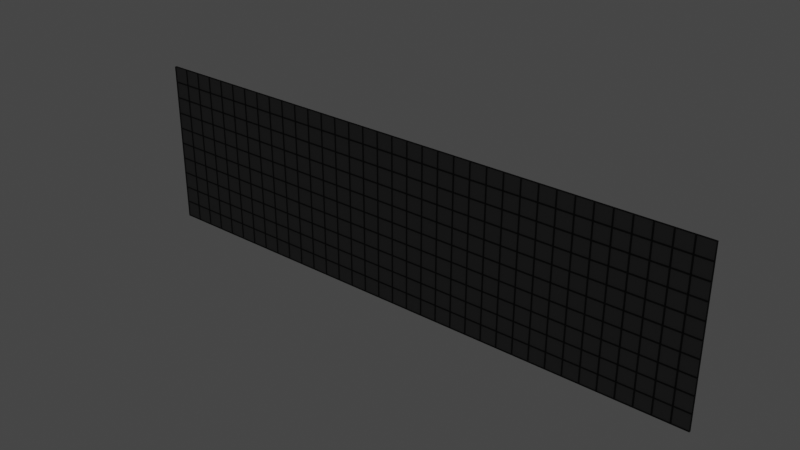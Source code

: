 # Source: willow.blend  (saved by Blender 3.6.13; exported with 4.5.12 LTS)
import bpy
from mathutils import Matrix  # noqa: F401  (used for matrix-valued properties, if any)

bpy.ops.wm.read_factory_settings(use_empty=True)
scene = bpy.context.scene
scene.name = 'Scene'

# ---- collections
col_collection = bpy.data.collections.new('Collection'); scene.collection.children.link(col_collection)
col_collection_1 = bpy.data.collections.new('Collection')  # instanced only; not linked into the scene

# ---- materials (node trees are filled in below, after node groups)
mat_material_001 = bpy.data.materials.new('Material.001')
mat_material_001.use_transparent_shadow = False
mat_material_002 = bpy.data.materials.new('Material.002')
mat_material_002.use_transparent_shadow = False
mat_livematerial = bpy.data.materials.new('LiveMaterial')
mat_livematerial.use_transparent_shadow = False

# ---- node groups
ng_geometry_nodes = bpy.data.node_groups.new('Geometry Nodes', 'GeometryNodeTree')
_s = ng_geometry_nodes.interface.new_socket(name='Geometry', in_out='OUTPUT', socket_type='NodeSocketGeometry')
_s = ng_geometry_nodes.interface.new_socket(name='Geometry', in_out='INPUT', socket_type='NodeSocketGeometry')
_s = ng_geometry_nodes.interface.new_socket(name='Target', in_out='INPUT', socket_type='NodeSocketGeometry')
ng_geometry_nodes.is_modifier = True
_N = ng_geometry_nodes.nodes; _L = ng_geometry_nodes.links
n0 = _N.new('NodeGroupOutput'); n0.name = 'Group Output'; n0.location = (200, 0)
n1 = _N.new('NodeGroupInput'); n1.name = 'Group Input'; n1.location = (-633, 68)
_L.new(n1.outputs[0], n0.inputs[0])
n0.is_active_output = True
ng_geometry_nodes_001 = bpy.data.node_groups.new('Geometry Nodes.001', 'GeometryNodeTree')
_s = ng_geometry_nodes_001.interface.new_socket(name='Geometry', in_out='OUTPUT', socket_type='NodeSocketGeometry')
_s = ng_geometry_nodes_001.interface.new_socket(name='Geometry', in_out='INPUT', socket_type='NodeSocketGeometry')
_s = ng_geometry_nodes_001.interface.new_socket(name='Material', in_out='INPUT', socket_type='NodeSocketMaterial')
ng_geometry_nodes_001.is_modifier = True
_N = ng_geometry_nodes_001.nodes; _L = ng_geometry_nodes_001.links
n0 = _N.new('NodeGroupInput'); n0.name = 'Group Input'; n0.location = (-816, 11)
n1 = _N.new('GeometryNodeMeshToVolume'); n1.name = 'Mesh to Volume'; n1.location = (-540, 35)
n1.resolution_mode = 'VOXEL_SIZE'
n1.inputs[2].default_value = 0.05
n2 = _N.new('GeometryNodeDistributePointsInVolume'); n2.name = 'Distribute Points in Volume'; n2.location = (-284, 45)
n2.inputs[3].default_value = (0.2, 0.2, 0.2)
n3 = _N.new('GeometryNodeInstanceOnPoints'); n3.name = 'Instance on Points'; n3.location = (229, 48)
n4 = _N.new('GeometryNodeRealizeInstances'); n4.name = 'Realize Instances'; n4.location = (424, 39)
n5 = _N.new('GeometryNodeMergeByDistance'); n5.name = 'Merge by Distance'; n5.location = (601, 37)
n6 = _N.new('NodeGroupOutput'); n6.name = 'Group Output'; n6.location = (963, 54)
n7 = _N.new('GeometryNodeSetMaterial'); n7.name = 'Set Material'; n7.location = (785, 28)
n8 = _N.new('GeometryNodeMeshUVSphere'); n8.name = 'UV Sphere'; n8.location = (32, -217)
n8.inputs[2].default_value = 0.08
_L.new(n0.outputs[0], n1.inputs[0])
_L.new(n1.outputs[0], n2.inputs[0])
_L.new(n2.outputs[0], n3.inputs[0])
_L.new(n3.outputs[0], n4.inputs[0])
_L.new(n4.outputs[0], n5.inputs[0])
_L.new(n5.outputs[0], n7.inputs[0])
_L.new(n0.outputs[1], n7.inputs[2])
_L.new(n7.outputs[0], n6.inputs[0])
_L.new(n8.outputs[0], n3.inputs[2])
n6.is_active_output = True

# ---- material node trees
mat_material_001.use_nodes = True; mat_material_001.node_tree.nodes.clear()
_N = mat_material_001.node_tree.nodes; _L = mat_material_001.node_tree.links
n0 = _N.new('ShaderNodeBsdfPrincipled'); n0.name = 'Principled BSDF'; n0.location = (10, 300)
n0.distribution = 'GGX'
n0.subsurface_method = 'RANDOM_WALK_SKIN'
n0.inputs[0].default_value = (0.1149, 0.1149, 0.1149, 1.0)
n0.inputs[3].default_value = 1.45
n0.inputs[27].default_value = (0.0, 0.0, 0.0, 1.0)
n0.inputs[28].default_value = 1.0
n1 = _N.new('ShaderNodeOutputMaterial'); n1.name = 'Material Output'; n1.location = (300, 300)
_L.new(n0.outputs[0], n1.inputs[0])
n1.is_active_output = True
mat_material_002.use_nodes = True; mat_material_002.node_tree.nodes.clear()
_N = mat_material_002.node_tree.nodes; _L = mat_material_002.node_tree.links
n0 = _N.new('ShaderNodeBsdfPrincipled'); n0.name = 'Principled BSDF'; n0.location = (10, 300)
n0.distribution = 'GGX'
n0.subsurface_method = 'RANDOM_WALK_SKIN'
n0.inputs[0].default_value = (0.0, 0.0, 0.0, 1.0)
n0.inputs[3].default_value = 1.45
n0.inputs[27].default_value = (0.0, 0.0, 0.0, 1.0)
n0.inputs[28].default_value = 1.0
n1 = _N.new('ShaderNodeOutputMaterial'); n1.name = 'Material Output'; n1.location = (300, 300)
_L.new(n0.outputs[0], n1.inputs[0])
n1.is_active_output = True
mat_livematerial.use_nodes = True; mat_livematerial.node_tree.nodes.clear()
_N = mat_livematerial.node_tree.nodes; _L = mat_livematerial.node_tree.links
n0 = _N.new('ShaderNodeOutputMaterial'); n0.name = 'Material Output'; n0.location = (300, 300)
n1 = _N.new('ShaderNodeEmission'); n1.name = 'Emission'; n1.location = (10, 300)
n1.inputs[0].default_value = (1.0, 0.0007542, 0.0, 1.0)
_L.new(n1.outputs[0], n0.inputs[0])
n0.is_active_output = True

# ---- world
world_world = bpy.data.worlds.new('World'); scene.world = world_world
world_world.use_nodes = True; world_world.node_tree.nodes.clear()
_N = world_world.node_tree.nodes; _L = world_world.node_tree.links
n0 = _N.new('ShaderNodeOutputWorld'); n0.name = 'World Output'; n0.location = (300, 300)
n1 = _N.new('ShaderNodeBackground'); n1.name = 'Background'; n1.location = (10, 300)
n1.inputs[0].default_value = (0.05088, 0.05088, 0.05088, 1.0)
_L.new(n1.outputs[0], n0.inputs[0])
n0.is_active_output = True
world_world.color = (0.05088, 0.05088, 0.05088)
world_world.use_sun_shadow = False
world_world.sun_shadow_jitter_overblur = 0.0

# ---- meshes
me_grid_002 = bpy.data.meshes.new('Grid.002')
me_grid_002.from_pydata([(-3.0, -0.9, -4.371e-09), (-2.8, -0.9, -4.371e-09), (-2.6, -0.9, -4.371e-09), (-2.4, -0.9, -4.371e-09), (-2.2, -0.9, -4.371e-09), (-2.0, -0.9, -4.371e-09), (-1.8, -0.9, -4.371e-09), (-1.6, -0.9, -4.371e-09), (-1.4, -0.9, -4.371e-09), (-1.2, -0.9, -4.371e-09), (-1.0, -0.9, -4.371e-09), (-0.8, -0.9, -4.371e-09), (-0.6, -0.9, -4.371e-09), (-0.4, -0.9, -4.371e-09), (-0.2, -0.9, -4.371e-09), (-7.451e-08, -0.9, -4.371e-09), (0.2, -0.9, -4.371e-09), (0.4, -0.9, -4.371e-09), (0.6, -0.9, -4.371e-09), (0.8, -0.9, -4.371e-09), (1.0, -0.9, -4.371e-09), (1.2, -0.9, -4.371e-09), (1.4, -0.9, -4.371e-09), (1.6, -0.9, -4.371e-09), (1.8, -0.9, -4.371e-09), (2.0, -0.9, -4.371e-09), (2.2, -0.9, -4.371e-09), (2.4, -0.9, -4.371e-09), (2.6, -0.9, -4.371e-09), (2.8, -0.9, -4.371e-09), (3.0, -0.9, -4.371e-09), (-3.0, -0.7, -4.371e-09), (-2.8, -0.7, -4.371e-09), (-2.6, -0.7, -4.371e-09), (-2.4, -0.7, -4.371e-09), (-2.2, -0.7, -4.371e-09), (-2.0, -0.7, -4.371e-09), (-1.8, -0.7, -4.371e-09), (-1.6, -0.7, -4.371e-09), (-1.4, -0.7, -4.371e-09), (-1.2, -0.7, -4.371e-09), (-1.0, -0.7, -4.371e-09), (-0.8, -0.7, -4.371e-09), (-0.6, -0.7, -4.371e-09), (-0.4, -0.7, -4.371e-09), (-0.2, -0.7, -4.371e-09), (-7.451e-08, -0.7, -4.371e-09), (0.2, -0.7, -4.371e-09), (0.4, -0.7, -4.371e-09), (0.6, -0.7, -4.371e-09), (0.8, -0.7, -4.371e-09), (1.0, -0.7, -4.371e-09), (1.2, -0.7, -4.371e-09), (1.4, -0.7, -4.371e-09), (1.6, -0.7, -4.371e-09), (1.8, -0.7, -4.371e-09), (2.0, -0.7, -4.371e-09), (2.2, -0.7, -4.371e-09), (2.4, -0.7, -4.371e-09), (2.6, -0.7, -4.371e-09), (2.8, -0.7, -4.371e-09), (3.0, -0.7, -4.371e-09), (-3.0, -0.5, -4.371e-09), (-2.8, -0.5, -4.371e-09), (-2.6, -0.5, -4.371e-09), (-2.4, -0.5, -4.371e-09), (-2.2, -0.5, -4.371e-09), (-2.0, -0.5, -4.371e-09), (-1.8, -0.5, -4.371e-09), (-1.6, -0.5, -4.371e-09), (-1.4, -0.5, -4.371e-09), (-1.2, -0.5, -4.371e-09), (-1.0, -0.5, -4.371e-09), (-0.8, -0.5, -4.371e-09), (-0.6, -0.5, -4.371e-09), (-0.4, -0.5, -4.371e-09), (-0.2, -0.5, -4.371e-09), (-7.451e-08, -0.5, -4.371e-09), (0.2, -0.5, -4.371e-09), (0.4, -0.5, -4.371e-09), (0.6, -0.5, -4.371e-09), (0.8, -0.5, -4.371e-09), (1.0, -0.5, -4.371e-09), (1.2, -0.5, -4.371e-09), (1.4, -0.5, -4.371e-09), (1.6, -0.5, -4.371e-09), (1.8, -0.5, -4.371e-09), (2.0, -0.5, -4.371e-09), (2.2, -0.5, -4.371e-09), (2.4, -0.5, -4.371e-09), (2.6, -0.5, -4.371e-09), (2.8, -0.5, -4.371e-09), (3.0, -0.5, -4.371e-09), (-3.0, -0.3, -4.371e-09), (-2.8, -0.3, -4.371e-09), (-2.6, -0.3, -4.371e-09), (-2.4, -0.3, -4.371e-09), (-2.2, -0.3, -4.371e-09), (-2.0, -0.3, -4.371e-09), (-1.8, -0.3, -4.371e-09), (-1.6, -0.3, -4.371e-09), (-1.4, -0.3, -4.371e-09), (-1.2, -0.3, -4.371e-09), (-1.0, -0.3, -4.371e-09), (-0.8, -0.3, -4.371e-09), (-0.6, -0.3, -4.371e-09), (-0.4, -0.3, -4.371e-09), (-0.2, -0.3, -4.371e-09), (-7.451e-08, -0.3, -4.371e-09), (0.2, -0.3, -4.371e-09), (0.4, -0.3, -4.371e-09), (0.6, -0.3, -4.371e-09), (0.8, -0.3, -4.371e-09), (1.0, -0.3, -4.371e-09), (1.2, -0.3, -4.371e-09), (1.4, -0.3, -4.371e-09), (1.6, -0.3, -4.371e-09), (1.8, -0.3, -4.371e-09), (2.0, -0.3, -4.371e-09), (2.2, -0.3, -4.371e-09), (2.4, -0.3, -4.371e-09), (2.6, -0.3, -4.371e-09), (2.8, -0.3, -4.371e-09), (3.0, -0.3, -4.371e-09), (-3.0, -0.1, -4.371e-09), (-2.8, -0.1, -4.371e-09), (-2.6, -0.1, -4.371e-09), (-2.4, -0.1, -4.371e-09), (-2.2, -0.1, -4.371e-09), (-2.0, -0.1, -4.371e-09), (-1.8, -0.1, -4.371e-09), (-1.6, -0.1, -4.371e-09), (-1.4, -0.1, -4.371e-09), (-1.2, -0.1, -4.371e-09), (-1.0, -0.1, -4.371e-09), (-0.8, -0.1, -4.371e-09), (-0.6, -0.1, -4.371e-09), (-0.4, -0.1, -4.371e-09), (-0.2, -0.1, -4.371e-09), (-7.451e-08, -0.1, -4.371e-09), (0.2, -0.1, -4.371e-09), (0.4, -0.1, -4.371e-09), (0.6, -0.1, -4.371e-09), (0.8, -0.1, -4.371e-09), (1.0, -0.1, -4.371e-09), (1.2, -0.1, -4.371e-09), (1.4, -0.1, -4.371e-09), (1.6, -0.1, -4.371e-09), (1.8, -0.1, -4.371e-09), (2.0, -0.1, -4.371e-09), (2.2, -0.1, -4.371e-09), (2.4, -0.1, -4.371e-09), (2.6, -0.1, -4.371e-09), (2.8, -0.1, -4.371e-09), (3.0, -0.1, -4.371e-09), (-3.0, 0.1, -4.371e-09), (-2.8, 0.1, -4.371e-09), (-2.6, 0.1, -4.371e-09), (-2.4, 0.1, -4.371e-09), (-2.2, 0.1, -4.371e-09), (-2.0, 0.1, -4.371e-09), (-1.8, 0.1, -4.371e-09), (-1.6, 0.1, -4.371e-09), (-1.4, 0.1, -4.371e-09), (-1.2, 0.1, -4.371e-09), (-1.0, 0.1, -4.371e-09), (-0.8, 0.1, -4.371e-09), (-0.6, 0.1, -4.371e-09), (-0.4, 0.1, -4.371e-09), (-0.2, 0.1, -4.371e-09), (-7.451e-08, 0.1, -4.371e-09), (0.2, 0.1, -4.371e-09), (0.4, 0.1, -4.371e-09), (0.6, 0.1, -4.371e-09), (0.8, 0.1, -4.371e-09), (1.0, 0.1, -4.371e-09), (1.2, 0.1, -4.371e-09), (1.4, 0.1, -4.371e-09), (1.6, 0.1, -4.371e-09), (1.8, 0.1, -4.371e-09), (2.0, 0.1, -4.371e-09), (2.2, 0.1, -4.371e-09), (2.4, 0.1, -4.371e-09), (2.6, 0.1, -4.371e-09), (2.8, 0.1, -4.371e-09), (3.0, 0.1, -4.371e-09), (-3.0, 0.3, -4.371e-09), (-2.8, 0.3, -4.371e-09), (-2.6, 0.3, -4.371e-09), (-2.4, 0.3, -4.371e-09), (-2.2, 0.3, -4.371e-09), (-2.0, 0.3, -4.371e-09), (-1.8, 0.3, -4.371e-09), (-1.6, 0.3, -4.371e-09), (-1.4, 0.3, -4.371e-09), (-1.2, 0.3, -4.371e-09), (-1.0, 0.3, -4.371e-09), (-0.8, 0.3, -4.371e-09), (-0.6, 0.3, -4.371e-09), (-0.4, 0.3, -4.371e-09), (-0.2, 0.3, -4.371e-09), (-7.451e-08, 0.3, -4.371e-09), (0.2, 0.3, -4.371e-09), (0.4, 0.3, -4.371e-09), (0.6, 0.3, -4.371e-09), (0.8, 0.3, -4.371e-09), (1.0, 0.3, -4.371e-09), (1.2, 0.3, -4.371e-09), (1.4, 0.3, -4.371e-09), (1.6, 0.3, -4.371e-09), (1.8, 0.3, -4.371e-09), (2.0, 0.3, -4.371e-09), (2.2, 0.3, -4.371e-09), (2.4, 0.3, -4.371e-09), (2.6, 0.3, -4.371e-09), (2.8, 0.3, -4.371e-09), (3.0, 0.3, -4.371e-09), (-3.0, 0.5, -4.371e-09), (-2.8, 0.5, -4.371e-09), (-2.6, 0.5, -4.371e-09), (-2.4, 0.5, -4.371e-09), (-2.2, 0.5, -4.371e-09), (-2.0, 0.5, -4.371e-09), (-1.8, 0.5, -4.371e-09), (-1.6, 0.5, -4.371e-09), (-1.4, 0.5, -4.371e-09), (-1.2, 0.5, -4.371e-09), (-1.0, 0.5, -4.371e-09), (-0.8, 0.5, -4.371e-09), (-0.6, 0.5, -4.371e-09), (-0.4, 0.5, -4.371e-09), (-0.2, 0.5, -4.371e-09), (-7.451e-08, 0.5, -4.371e-09), (0.2, 0.5, -4.371e-09), (0.4, 0.5, -4.371e-09), (0.6, 0.5, -4.371e-09), (0.8, 0.5, -4.371e-09), (1.0, 0.5, -4.371e-09), (1.2, 0.5, -4.371e-09), (1.4, 0.5, -4.371e-09), (1.6, 0.5, -4.371e-09), (1.8, 0.5, -4.371e-09), (2.0, 0.5, -4.371e-09), (2.2, 0.5, -4.371e-09), (2.4, 0.5, -4.371e-09), (2.6, 0.5, -4.371e-09), (2.8, 0.5, -4.371e-09), (3.0, 0.5, -4.371e-09), (-3.0, 0.7, -4.371e-09), (-2.8, 0.7, -4.371e-09), (-2.6, 0.7, -4.371e-09), (-2.4, 0.7, -4.371e-09), (-2.2, 0.7, -4.371e-09), (-2.0, 0.7, -4.371e-09), (-1.8, 0.7, -4.371e-09), (-1.6, 0.7, -4.371e-09), (-1.4, 0.7, -4.371e-09), (-1.2, 0.7, -4.371e-09), (-1.0, 0.7, -4.371e-09), (-0.8, 0.7, -4.371e-09), (-0.6, 0.7, -4.371e-09), (-0.4, 0.7, -4.371e-09), (-0.2, 0.7, -4.371e-09), (-7.451e-08, 0.7, -4.371e-09), (0.2, 0.7, -4.371e-09), (0.4, 0.7, -4.371e-09), (0.6, 0.7, -4.371e-09), (0.8, 0.7, -4.371e-09), (1.0, 0.7, -4.371e-09), (1.2, 0.7, -4.371e-09), (1.4, 0.7, -4.371e-09), (1.6, 0.7, -4.371e-09), (1.8, 0.7, -4.371e-09), (2.0, 0.7, -4.371e-09), (2.2, 0.7, -4.371e-09), (2.4, 0.7, -4.371e-09), (2.6, 0.7, -4.371e-09), (2.8, 0.7, -4.371e-09), (3.0, 0.7, -4.371e-09), (-3.0, 0.9, -4.371e-09), (-2.8, 0.9, -4.371e-09), (-2.6, 0.9, -4.371e-09), (-2.4, 0.9, -4.371e-09), (-2.2, 0.9, -4.371e-09), (-2.0, 0.9, -4.371e-09), (-1.8, 0.9, -4.371e-09), (-1.6, 0.9, -4.371e-09), (-1.4, 0.9, -4.371e-09), (-1.2, 0.9, -4.371e-09), (-1.0, 0.9, -4.371e-09), (-0.8, 0.9, -4.371e-09), (-0.6, 0.9, -4.371e-09), (-0.4, 0.9, -4.371e-09), (-0.2, 0.9, -4.371e-09), (-7.451e-08, 0.9, -4.371e-09), (0.2, 0.9, -4.371e-09), (0.4, 0.9, -4.371e-09), (0.6, 0.9, -4.371e-09), (0.8, 0.9, -4.371e-09), (1.0, 0.9, -4.371e-09), (1.2, 0.9, -4.371e-09), (1.4, 0.9, -4.371e-09), (1.6, 0.9, -4.371e-09), (1.8, 0.9, -4.371e-09), (2.0, 0.9, -4.371e-09), (2.2, 0.9, -4.371e-09), (2.4, 0.9, -4.371e-09), (2.6, 0.9, -4.371e-09), (2.8, 0.9, -4.371e-09), (3.0, 0.9, -4.371e-09), (3.2, -0.9, -4.371e-09), (3.2, -0.7, -4.371e-09), (3.2, -0.5, -4.371e-09), (3.2, -0.3, -4.371e-09), (3.2, -0.1, -4.371e-09), (3.2, 0.1, -4.371e-09), (3.2, 0.3, -4.371e-09), (3.2, 0.5, -4.371e-09), (3.2, 0.7, -4.371e-09), (3.2, 0.9, -4.371e-09), (3.4, -0.9, -4.371e-09), (3.4, -0.7, -4.371e-09), (3.4, -0.5, -4.371e-09), (3.4, -0.3, -4.371e-09), (3.4, -0.1, -4.371e-09), (3.4, 0.1, -4.371e-09), (3.4, 0.3, -4.371e-09), (3.4, 0.5, -4.371e-09), (3.4, 0.7, -4.371e-09), (3.4, 0.9, -4.371e-09), (3.6, -0.9, -4.371e-09), (3.6, -0.7, -4.371e-09), (3.6, -0.5, -4.371e-09), (3.6, -0.3, -4.371e-09), (3.6, -0.1, -4.371e-09), (3.6, 0.1, -4.371e-09), (3.6, 0.3, -4.371e-09), (3.6, 0.5, -4.371e-09), (3.6, 0.7, -4.371e-09), (3.6, 0.9, -4.371e-09), (-3.2, -0.9, -4.371e-09), (-3.2, -0.7, -4.371e-09), (-3.2, -0.5, -4.371e-09), (-3.2, -0.3, -4.371e-09), (-3.2, -0.1, -4.371e-09), (-3.2, 0.1, -4.371e-09), (-3.2, 0.3, -4.371e-09), (-3.2, 0.5, -4.371e-09), (-3.2, 0.7, -4.371e-09), (-3.2, 0.9, -4.371e-09), (-3.4, -0.9, -4.371e-09), (-3.4, -0.7, -4.371e-09), (-3.4, -0.5, -4.371e-09), (-3.4, -0.3, -4.371e-09), (-3.4, -0.1, -4.371e-09), (-3.4, 0.1, -4.371e-09), (-3.4, 0.3, -4.371e-09), (-3.4, 0.5, -4.371e-09), (-3.4, 0.7, -4.371e-09), (-3.4, 0.9, -4.371e-09), (-3.0, -1.1, 4.371e-09), (-2.8, -1.1, 4.371e-09), (-2.6, -1.1, 4.371e-09), (-2.4, -1.1, 4.371e-09), (-2.2, -1.1, 4.371e-09), (-2.0, -1.1, 4.371e-09), (-1.8, -1.1, 4.371e-09), (-1.6, -1.1, 4.371e-09), (-1.4, -1.1, 4.371e-09), (-1.2, -1.1, 4.371e-09), (-1.0, -1.1, 4.371e-09), (-0.8, -1.1, 4.371e-09), (-0.6, -1.1, 4.371e-09), (-0.4, -1.1, 4.371e-09), (-0.2, -1.1, 4.371e-09), (-7.451e-08, -1.1, 4.371e-09), (0.2, -1.1, 4.371e-09), (0.4, -1.1, 4.371e-09), (0.6, -1.1, 4.371e-09), (0.8, -1.1, 4.371e-09), (1.0, -1.1, 4.371e-09), (1.2, -1.1, 4.371e-09), (1.4, -1.1, 4.371e-09), (1.6, -1.1, 4.371e-09), (1.8, -1.1, 4.371e-09), (2.0, -1.1, 4.371e-09), (2.2, -1.1, 4.371e-09), (2.4, -1.1, 4.371e-09), (2.6, -1.1, 4.371e-09), (2.8, -1.1, 4.371e-09), (3.0, -1.1, 4.371e-09), (3.2, -1.1, 4.371e-09), (3.4, -1.1, 4.371e-09), (3.6, -1.1, 4.371e-09), (-3.2, -1.1, 4.371e-09), (-3.4, -1.1, 4.371e-09)], [], [(0, 1, 32, 31), (1, 2, 33, 32), (2, 3, 34, 33), (3, 4, 35, 34), (4, 5, 36, 35), (5, 6, 37, 36), (6, 7, 38, 37), (7, 8, 39, 38), (8, 9, 40, 39), (9, 10, 41, 40), (10, 11, 42, 41), (11, 12, 43, 42), (12, 13, 44, 43), (13, 14, 45, 44), (14, 15, 46, 45), (15, 16, 47, 46), (16, 17, 48, 47), (17, 18, 49, 48), (18, 19, 50, 49), (19, 20, 51, 50), (20, 21, 52, 51), (21, 22, 53, 52), (22, 23, 54, 53), (23, 24, 55, 54), (24, 25, 56, 55), (25, 26, 57, 56), (26, 27, 58, 57), (27, 28, 59, 58), (28, 29, 60, 59), (29, 30, 61, 60), (31, 32, 63, 62), (32, 33, 64, 63), (33, 34, 65, 64), (34, 35, 66, 65), (35, 36, 67, 66), (36, 37, 68, 67), (37, 38, 69, 68), (38, 39, 70, 69), (39, 40, 71, 70), (40, 41, 72, 71), (41, 42, 73, 72), (42, 43, 74, 73), (43, 44, 75, 74), (44, 45, 76, 75), (45, 46, 77, 76), (46, 47, 78, 77), (47, 48, 79, 78), (48, 49, 80, 79), (49, 50, 81, 80), (50, 51, 82, 81), (51, 52, 83, 82), (52, 53, 84, 83), (53, 54, 85, 84), (54, 55, 86, 85), (55, 56, 87, 86), (56, 57, 88, 87), (57, 58, 89, 88), (58, 59, 90, 89), (59, 60, 91, 90), (60, 61, 92, 91), (62, 63, 94, 93), (63, 64, 95, 94), (64, 65, 96, 95), (65, 66, 97, 96), (66, 67, 98, 97), (67, 68, 99, 98), (68, 69, 100, 99), (69, 70, 101, 100), (70, 71, 102, 101), (71, 72, 103, 102), (72, 73, 104, 103), (73, 74, 105, 104), (74, 75, 106, 105), (75, 76, 107, 106), (76, 77, 108, 107), (77, 78, 109, 108), (78, 79, 110, 109), (79, 80, 111, 110), (80, 81, 112, 111), (81, 82, 113, 112), (82, 83, 114, 113), (83, 84, 115, 114), (84, 85, 116, 115), (85, 86, 117, 116), (86, 87, 118, 117), (87, 88, 119, 118), (88, 89, 120, 119), (89, 90, 121, 120), (90, 91, 122, 121), (91, 92, 123, 122), (93, 94, 125, 124), (94, 95, 126, 125), (95, 96, 127, 126), (96, 97, 128, 127), (97, 98, 129, 128), (98, 99, 130, 129), (99, 100, 131, 130), (100, 101, 132, 131), (101, 102, 133, 132), (102, 103, 134, 133), (103, 104, 135, 134), (104, 105, 136, 135), (105, 106, 137, 136), (106, 107, 138, 137), (107, 108, 139, 138), (108, 109, 140, 139), (109, 110, 141, 140), (110, 111, 142, 141), (111, 112, 143, 142), (112, 113, 144, 143), (113, 114, 145, 144), (114, 115, 146, 145), (115, 116, 147, 146), (116, 117, 148, 147), (117, 118, 149, 148), (118, 119, 150, 149), (119, 120, 151, 150), (120, 121, 152, 151), (121, 122, 153, 152), (122, 123, 154, 153), (124, 125, 156, 155), (125, 126, 157, 156), (126, 127, 158, 157), (127, 128, 159, 158), (128, 129, 160, 159), (129, 130, 161, 160), (130, 131, 162, 161), (131, 132, 163, 162), (132, 133, 164, 163), (133, 134, 165, 164), (134, 135, 166, 165), (135, 136, 167, 166), (136, 137, 168, 167), (137, 138, 169, 168), (138, 139, 170, 169), (139, 140, 171, 170), (140, 141, 172, 171), (141, 142, 173, 172), (142, 143, 174, 173), (143, 144, 175, 174), (144, 145, 176, 175), (145, 146, 177, 176), (146, 147, 178, 177), (147, 148, 179, 178), (148, 149, 180, 179), (149, 150, 181, 180), (150, 151, 182, 181), (151, 152, 183, 182), (152, 153, 184, 183), (153, 154, 185, 184), (155, 156, 187, 186), (156, 157, 188, 187), (157, 158, 189, 188), (158, 159, 190, 189), (159, 160, 191, 190), (160, 161, 192, 191), (161, 162, 193, 192), (162, 163, 194, 193), (163, 164, 195, 194), (164, 165, 196, 195), (165, 166, 197, 196), (166, 167, 198, 197), (167, 168, 199, 198), (168, 169, 200, 199), (169, 170, 201, 200), (170, 171, 202, 201), (171, 172, 203, 202), (172, 173, 204, 203), (173, 174, 205, 204), (174, 175, 206, 205), (175, 176, 207, 206), (176, 177, 208, 207), (177, 178, 209, 208), (178, 179, 210, 209), (179, 180, 211, 210), (180, 181, 212, 211), (181, 182, 213, 212), (182, 183, 214, 213), (183, 184, 215, 214), (184, 185, 216, 215), (186, 187, 218, 217), (187, 188, 219, 218), (188, 189, 220, 219), (189, 190, 221, 220), (190, 191, 222, 221), (191, 192, 223, 222), (192, 193, 224, 223), (193, 194, 225, 224), (194, 195, 226, 225), (195, 196, 227, 226), (196, 197, 228, 227), (197, 198, 229, 228), (198, 199, 230, 229), (199, 200, 231, 230), (200, 201, 232, 231), (201, 202, 233, 232), (202, 203, 234, 233), (203, 204, 235, 234), (204, 205, 236, 235), (205, 206, 237, 236), (206, 207, 238, 237), (207, 208, 239, 238), (208, 209, 240, 239), (209, 210, 241, 240), (210, 211, 242, 241), (211, 212, 243, 242), (212, 213, 244, 243), (213, 214, 245, 244), (214, 215, 246, 245), (215, 216, 247, 246), (217, 218, 249, 248), (218, 219, 250, 249), (219, 220, 251, 250), (220, 221, 252, 251), (221, 222, 253, 252), (222, 223, 254, 253), (223, 224, 255, 254), (224, 225, 256, 255), (225, 226, 257, 256), (226, 227, 258, 257), (227, 228, 259, 258), (228, 229, 260, 259), (229, 230, 261, 260), (230, 231, 262, 261), (231, 232, 263, 262), (232, 233, 264, 263), (233, 234, 265, 264), (234, 235, 266, 265), (235, 236, 267, 266), (236, 237, 268, 267), (237, 238, 269, 268), (238, 239, 270, 269), (239, 240, 271, 270), (240, 241, 272, 271), (241, 242, 273, 272), (242, 243, 274, 273), (243, 244, 275, 274), (244, 245, 276, 275), (245, 246, 277, 276), (246, 247, 278, 277), (248, 249, 280, 279), (249, 250, 281, 280), (250, 251, 282, 281), (251, 252, 283, 282), (252, 253, 284, 283), (253, 254, 285, 284), (254, 255, 286, 285), (255, 256, 287, 286), (256, 257, 288, 287), (257, 258, 289, 288), (258, 259, 290, 289), (259, 260, 291, 290), (260, 261, 292, 291), (261, 262, 293, 292), (262, 263, 294, 293), (263, 264, 295, 294), (264, 265, 296, 295), (265, 266, 297, 296), (266, 267, 298, 297), (267, 268, 299, 298), (268, 269, 300, 299), (269, 270, 301, 300), (270, 271, 302, 301), (271, 272, 303, 302), (272, 273, 304, 303), (273, 274, 305, 304), (274, 275, 306, 305), (275, 276, 307, 306), (276, 277, 308, 307), (277, 278, 309, 308), (309, 278, 318, 319), (278, 247, 317, 318), (247, 216, 316, 317), (216, 185, 315, 316), (185, 154, 314, 315), (154, 123, 313, 314), (123, 92, 312, 313), (92, 61, 311, 312), (61, 30, 310, 311), (316, 315, 325, 326), (313, 312, 322, 323), (317, 316, 326, 327), (314, 313, 323, 324), (311, 310, 320, 321), (318, 317, 327, 328), (315, 314, 324, 325), (312, 311, 321, 322), (319, 318, 328, 329), (322, 321, 331, 332), (329, 328, 338, 339), (326, 325, 335, 336), (323, 322, 332, 333), (327, 326, 336, 337), (324, 323, 333, 334), (321, 320, 330, 331), (328, 327, 337, 338), (325, 324, 334, 335), (62, 93, 343, 342), (31, 62, 342, 341), (0, 31, 341, 340), (248, 279, 349, 348), (217, 248, 348, 347), (186, 217, 347, 346), (155, 186, 346, 345), (124, 155, 345, 344), (93, 124, 344, 343), (340, 341, 351, 350), (347, 348, 358, 357), (344, 345, 355, 354), (341, 342, 352, 351), (348, 349, 359, 358), (345, 346, 356, 355), (342, 343, 353, 352), (346, 347, 357, 356), (343, 344, 354, 353), (4, 3, 363, 364), (13, 12, 372, 373), (22, 21, 381, 382), (340, 350, 395, 394), (9, 8, 368, 369), (18, 17, 377, 378), (27, 26, 386, 387), (5, 4, 364, 365), (14, 13, 373, 374), (23, 22, 382, 383), (1, 0, 360, 361), (10, 9, 369, 370), (19, 18, 378, 379), (28, 27, 387, 388), (310, 30, 390, 391), (6, 5, 365, 366), (15, 14, 374, 375), (24, 23, 383, 384), (2, 1, 361, 362), (11, 10, 370, 371), (20, 19, 379, 380), (29, 28, 388, 389), (330, 320, 392, 393), (7, 6, 366, 367), (0, 340, 394, 360), (16, 15, 375, 376), (25, 24, 384, 385), (3, 2, 362, 363), (12, 11, 371, 372), (21, 20, 380, 381), (30, 29, 389, 390), (8, 7, 367, 368), (17, 16, 376, 377), (320, 310, 391, 392), (26, 25, 385, 386)])
_uv = me_grid_002.uv_layers.new(name='UVMap')
_uv.uv.foreach_set('vector', [0.0, 0.0, 0.03333, 0.0, 0.03333, 0.1, 0.0, 0.1, 0.03333, 0.0, 0.06667, 0.0, 0.06667, 0.1, 0.03333, 0.1, 0.06667, 0.0, 0.1, 0.0, 0.1, 0.1, 0.06667, 0.1, 0.1, 0.0, 0.1333, 0.0, 0.1333, 0.1, 0.1, 0.1, 0.1333, 0.0, 0.1667, 0.0, 0.1667, 0.1, 0.1333, 0.1, 0.1667, 0.0, 0.2, 0.0, 0.2, 0.1, 0.1667, 0.1, 0.2, 0.0, 0.2333, 0.0, 0.2333, 0.1, 0.2, 0.1, 0.2333, 0.0, 0.2667, 0.0, 0.2667, 0.1, 0.2333, 0.1, 0.2667, 0.0, 0.3, 0.0, 0.3, 0.1, 0.2667, 0.1, 0.3, 0.0, 0.3333, 0.0, 0.3333, 0.1, 0.3, 0.1, 0.3333, 0.0, 0.3667, 0.0, 0.3667, 0.1, 0.3333, 0.1, 0.3667, 0.0, 0.4, 0.0, 0.4, 0.1, 0.3667, 0.1, 0.4, 0.0, 0.4333, 0.0, 0.4333, 0.1, 0.4, 0.1, 0.4333, 0.0, 0.4667, 0.0, 0.4667, 0.1, 0.4333, 0.1, 0.4667, 0.0, 0.5, 0.0, 0.5, 0.1, 0.4667, 0.1, 0.5, 0.0, 0.5333, 0.0, 0.5333, 0.1, 0.5, 0.1, 0.5333, 0.0, 0.5667, 0.0, 0.5667, 0.1, 0.5333, 0.1, 0.5667, 0.0, 0.6, 0.0, 0.6, 0.1, 0.5667, 0.1, 0.6, 0.0, 0.6333, 0.0, 0.6333, 0.1, 0.6, 0.1, 0.6333, 0.0, 0.6667, 0.0, 0.6667, 0.1, 0.6333, 0.1, 0.6667, 0.0, 0.7, 0.0, 0.7, 0.1, 0.6667, 0.1, 0.7, 0.0, 0.7333, 0.0, 0.7333, 0.1, 0.7, 0.1, 0.7333, 0.0, 0.7667, 0.0, 0.7667, 0.1, 0.7333, 0.1, 0.7667, 0.0, 0.8, 0.0, 0.8, 0.1, 0.7667, 0.1, 0.8, 0.0, 0.8333, 0.0, 0.8333, 0.1, 0.8, 0.1, 0.8333, 0.0, 0.8667, 0.0, 0.8667, 0.1, 0.8333, 0.1, 0.8667, 0.0, 0.9, 0.0, 0.9, 0.1, 0.8667, 0.1, 0.9, 0.0, 0.9333, 0.0, 0.9333, 0.1, 0.9, 0.1, 0.9333, 0.0, 0.9667, 0.0, 0.9667, 0.1, 0.9333, 0.1, 0.9667, 0.0, 1.0, 0.0, 1.0, 0.1, 0.9667, 0.1, 0.0, 0.1, 0.03333, 0.1, 0.03333, 0.2, 0.0, 0.2, 0.03333, 0.1, 0.06667, 0.1, 0.06667, 0.2, 0.03333, 0.2, 0.06667, 0.1, 0.1, 0.1, 0.1, 0.2, 0.06667, 0.2, 0.1, 0.1, 0.1333, 0.1, 0.1333, 0.2, 0.1, 0.2, 0.1333, 0.1, 0.1667, 0.1, 0.1667, 0.2, 0.1333, 0.2, 0.1667, 0.1, 0.2, 0.1, 0.2, 0.2, 0.1667, 0.2, 0.2, 0.1, 0.2333, 0.1, 0.2333, 0.2, 0.2, 0.2, 0.2333, 0.1, 0.2667, 0.1, 0.2667, 0.2, 0.2333, 0.2, 0.2667, 0.1, 0.3, 0.1, 0.3, 0.2, 0.2667, 0.2, 0.3, 0.1, 0.3333, 0.1, 0.3333, 0.2, 0.3, 0.2, 0.3333, 0.1, 0.3667, 0.1, 0.3667, 0.2, 0.3333, 0.2, 0.3667, 0.1, 0.4, 0.1, 0.4, 0.2, 0.3667, 0.2, 0.4, 0.1, 0.4333, 0.1, 0.4333, 0.2, 0.4, 0.2, 0.4333, 0.1, 0.4667, 0.1, 0.4667, 0.2, 0.4333, 0.2, 0.4667, 0.1, 0.5, 0.1, 0.5, 0.2, 0.4667, 0.2, 0.5, 0.1, 0.5333, 0.1, 0.5333, 0.2, 0.5, 0.2, 0.5333, 0.1, 0.5667, 0.1, 0.5667, 0.2, 0.5333, 0.2, 0.5667, 0.1, 0.6, 0.1, 0.6, 0.2, 0.5667, 0.2, 0.6, 0.1, 0.6333, 0.1, 0.6333, 0.2, 0.6, 0.2, 0.6333, 0.1, 0.6667, 0.1, 0.6667, 0.2, 0.6333, 0.2, 0.6667, 0.1, 0.7, 0.1, 0.7, 0.2, 0.6667, 0.2, 0.7, 0.1, 0.7333, 0.1, 0.7333, 0.2, 0.7, 0.2, 0.7333, 0.1, 0.7667, 0.1, 0.7667, 0.2, 0.7333, 0.2, 0.7667, 0.1, 0.8, 0.1, 0.8, 0.2, 0.7667, 0.2, 0.8, 0.1, 0.8333, 0.1, 0.8333, 0.2, 0.8, 0.2, 0.8333, 0.1, 0.8667, 0.1, 0.8667, 0.2, 0.8333, 0.2, 0.8667, 0.1, 0.9, 0.1, 0.9, 0.2, 0.8667, 0.2, 0.9, 0.1, 0.9333, 0.1, 0.9333, 0.2, 0.9, 0.2, 0.9333, 0.1, 0.9667, 0.1, 0.9667, 0.2, 0.9333, 0.2, 0.9667, 0.1, 1.0, 0.1, 1.0, 0.2, 0.9667, 0.2, 0.0, 0.2, 0.03333, 0.2, 0.03333, 0.3, 0.0, 0.3, 0.03333, 0.2, 0.06667, 0.2, 0.06667, 0.3, 0.03333, 0.3, 0.06667, 0.2, 0.1, 0.2, 0.1, 0.3, 0.06667, 0.3, 0.1, 0.2, 0.1333, 0.2, 0.1333, 0.3, 0.1, 0.3, 0.1333, 0.2, 0.1667, 0.2, 0.1667, 0.3, 0.1333, 0.3, 0.1667, 0.2, 0.2, 0.2, 0.2, 0.3, 0.1667, 0.3, 0.2, 0.2, 0.2333, 0.2, 0.2333, 0.3, 0.2, 0.3, 0.2333, 0.2, 0.2667, 0.2, 0.2667, 0.3, 0.2333, 0.3, 0.2667, 0.2, 0.3, 0.2, 0.3, 0.3, 0.2667, 0.3, 0.3, 0.2, 0.3333, 0.2, 0.3333, 0.3, 0.3, 0.3, 0.3333, 0.2, 0.3667, 0.2, 0.3667, 0.3, 0.3333, 0.3, 0.3667, 0.2, 0.4, 0.2, 0.4, 0.3, 0.3667, 0.3, 0.4, 0.2, 0.4333, 0.2, 0.4333, 0.3, 0.4, 0.3, 0.4333, 0.2, 0.4667, 0.2, 0.4667, 0.3, 0.4333, 0.3, 0.4667, 0.2, 0.5, 0.2, 0.5, 0.3, 0.4667, 0.3, 0.5, 0.2, 0.5333, 0.2, 0.5333, 0.3, 0.5, 0.3, 0.5333, 0.2, 0.5667, 0.2, 0.5667, 0.3, 0.5333, 0.3, 0.5667, 0.2, 0.6, 0.2, 0.6, 0.3, 0.5667, 0.3, 0.6, 0.2, 0.6333, 0.2, 0.6333, 0.3, 0.6, 0.3, 0.6333, 0.2, 0.6667, 0.2, 0.6667, 0.3, 0.6333, 0.3, 0.6667, 0.2, 0.7, 0.2, 0.7, 0.3, 0.6667, 0.3, 0.7, 0.2, 0.7333, 0.2, 0.7333, 0.3, 0.7, 0.3, 0.7333, 0.2, 0.7667, 0.2, 0.7667, 0.3, 0.7333, 0.3, 0.7667, 0.2, 0.8, 0.2, 0.8, 0.3, 0.7667, 0.3, 0.8, 0.2, 0.8333, 0.2, 0.8333, 0.3, 0.8, 0.3, 0.8333, 0.2, 0.8667, 0.2, 0.8667, 0.3, 0.8333, 0.3, 0.8667, 0.2, 0.9, 0.2, 0.9, 0.3, 0.8667, 0.3, 0.9, 0.2, 0.9333, 0.2, 0.9333, 0.3, 0.9, 0.3, 0.9333, 0.2, 0.9667, 0.2, 0.9667, 0.3, 0.9333, 0.3, 0.9667, 0.2, 1.0, 0.2, 1.0, 0.3, 0.9667, 0.3, 0.0, 0.3, 0.03333, 0.3, 0.03333, 0.4, 0.0, 0.4, 0.03333, 0.3, 0.06667, 0.3, 0.06667, 0.4, 0.03333, 0.4, 0.06667, 0.3, 0.1, 0.3, 0.1, 0.4, 0.06667, 0.4, 0.1, 0.3, 0.1333, 0.3, 0.1333, 0.4, 0.1, 0.4, 0.1333, 0.3, 0.1667, 0.3, 0.1667, 0.4, 0.1333, 0.4, 0.1667, 0.3, 0.2, 0.3, 0.2, 0.4, 0.1667, 0.4, 0.2, 0.3, 0.2333, 0.3, 0.2333, 0.4, 0.2, 0.4, 0.2333, 0.3, 0.2667, 0.3, 0.2667, 0.4, 0.2333, 0.4, 0.2667, 0.3, 0.3, 0.3, 0.3, 0.4, 0.2667, 0.4, 0.3, 0.3, 0.3333, 0.3, 0.3333, 0.4, 0.3, 0.4, 0.3333, 0.3, 0.3667, 0.3, 0.3667, 0.4, 0.3333, 0.4, 0.3667, 0.3, 0.4, 0.3, 0.4, 0.4, 0.3667, 0.4, 0.4, 0.3, 0.4333, 0.3, 0.4333, 0.4, 0.4, 0.4, 0.4333, 0.3, 0.4667, 0.3, 0.4667, 0.4, 0.4333, 0.4, 0.4667, 0.3, 0.5, 0.3, 0.5, 0.4, 0.4667, 0.4, 0.5, 0.3, 0.5333, 0.3, 0.5333, 0.4, 0.5, 0.4, 0.5333, 0.3, 0.5667, 0.3, 0.5667, 0.4, 0.5333, 0.4, 0.5667, 0.3, 0.6, 0.3, 0.6, 0.4, 0.5667, 0.4, 0.6, 0.3, 0.6333, 0.3, 0.6333, 0.4, 0.6, 0.4, 0.6333, 0.3, 0.6667, 0.3, 0.6667, 0.4, 0.6333, 0.4, 0.6667, 0.3, 0.7, 0.3, 0.7, 0.4, 0.6667, 0.4, 0.7, 0.3, 0.7333, 0.3, 0.7333, 0.4, 0.7, 0.4, 0.7333, 0.3, 0.7667, 0.3, 0.7667, 0.4, 0.7333, 0.4, 0.7667, 0.3, 0.8, 0.3, 0.8, 0.4, 0.7667, 0.4, 0.8, 0.3, 0.8333, 0.3, 0.8333, 0.4, 0.8, 0.4, 0.8333, 0.3, 0.8667, 0.3, 0.8667, 0.4, 0.8333, 0.4, 0.8667, 0.3, 0.9, 0.3, 0.9, 0.4, 0.8667, 0.4, 0.9, 0.3, 0.9333, 0.3, 0.9333, 0.4, 0.9, 0.4, 0.9333, 0.3, 0.9667, 0.3, 0.9667, 0.4, 0.9333, 0.4, 0.9667, 0.3, 1.0, 0.3, 1.0, 0.4, 0.9667, 0.4, 0.0, 0.4, 0.03333, 0.4, 0.03333, 0.5, 0.0, 0.5, 0.03333, 0.4, 0.06667, 0.4, 0.06667, 0.5, 0.03333, 0.5, 0.06667, 0.4, 0.1, 0.4, 0.1, 0.5, 0.06667, 0.5, 0.1, 0.4, 0.1333, 0.4, 0.1333, 0.5, 0.1, 0.5, 0.1333, 0.4, 0.1667, 0.4, 0.1667, 0.5, 0.1333, 0.5, 0.1667, 0.4, 0.2, 0.4, 0.2, 0.5, 0.1667, 0.5, 0.2, 0.4, 0.2333, 0.4, 0.2333, 0.5, 0.2, 0.5, 0.2333, 0.4, 0.2667, 0.4, 0.2667, 0.5, 0.2333, 0.5, 0.2667, 0.4, 0.3, 0.4, 0.3, 0.5, 0.2667, 0.5, 0.3, 0.4, 0.3333, 0.4, 0.3333, 0.5, 0.3, 0.5, 0.3333, 0.4, 0.3667, 0.4, 0.3667, 0.5, 0.3333, 0.5, 0.3667, 0.4, 0.4, 0.4, 0.4, 0.5, 0.3667, 0.5, 0.4, 0.4, 0.4333, 0.4, 0.4333, 0.5, 0.4, 0.5, 0.4333, 0.4, 0.4667, 0.4, 0.4667, 0.5, 0.4333, 0.5, 0.4667, 0.4, 0.5, 0.4, 0.5, 0.5, 0.4667, 0.5, 0.5, 0.4, 0.5333, 0.4, 0.5333, 0.5, 0.5, 0.5, 0.5333, 0.4, 0.5667, 0.4, 0.5667, 0.5, 0.5333, 0.5, 0.5667, 0.4, 0.6, 0.4, 0.6, 0.5, 0.5667, 0.5, 0.6, 0.4, 0.6333, 0.4, 0.6333, 0.5, 0.6, 0.5, 0.6333, 0.4, 0.6667, 0.4, 0.6667, 0.5, 0.6333, 0.5, 0.6667, 0.4, 0.7, 0.4, 0.7, 0.5, 0.6667, 0.5, 0.7, 0.4, 0.7333, 0.4, 0.7333, 0.5, 0.7, 0.5, 0.7333, 0.4, 0.7667, 0.4, 0.7667, 0.5, 0.7333, 0.5, 0.7667, 0.4, 0.8, 0.4, 0.8, 0.5, 0.7667, 0.5, 0.8, 0.4, 0.8333, 0.4, 0.8333, 0.5, 0.8, 0.5, 0.8333, 0.4, 0.8667, 0.4, 0.8667, 0.5, 0.8333, 0.5, 0.8667, 0.4, 0.9, 0.4, 0.9, 0.5, 0.8667, 0.5, 0.9, 0.4, 0.9333, 0.4, 0.9333, 0.5, 0.9, 0.5, 0.9333, 0.4, 0.9667, 0.4, 0.9667, 0.5, 0.9333, 0.5, 0.9667, 0.4, 1.0, 0.4, 1.0, 0.5, 0.9667, 0.5, 0.0, 0.5, 0.03333, 0.5, 0.03333, 0.6, 0.0, 0.6, 0.03333, 0.5, 0.06667, 0.5, 0.06667, 0.6, 0.03333, 0.6, 0.06667, 0.5, 0.1, 0.5, 0.1, 0.6, 0.06667, 0.6, 0.1, 0.5, 0.1333, 0.5, 0.1333, 0.6, 0.1, 0.6, 0.1333, 0.5, 0.1667, 0.5, 0.1667, 0.6, 0.1333, 0.6, 0.1667, 0.5, 0.2, 0.5, 0.2, 0.6, 0.1667, 0.6, 0.2, 0.5, 0.2333, 0.5, 0.2333, 0.6, 0.2, 0.6, 0.2333, 0.5, 0.2667, 0.5, 0.2667, 0.6, 0.2333, 0.6, 0.2667, 0.5, 0.3, 0.5, 0.3, 0.6, 0.2667, 0.6, 0.3, 0.5, 0.3333, 0.5, 0.3333, 0.6, 0.3, 0.6, 0.3333, 0.5, 0.3667, 0.5, 0.3667, 0.6, 0.3333, 0.6, 0.3667, 0.5, 0.4, 0.5, 0.4, 0.6, 0.3667, 0.6, 0.4, 0.5, 0.4333, 0.5, 0.4333, 0.6, 0.4, 0.6, 0.4333, 0.5, 0.4667, 0.5, 0.4667, 0.6, 0.4333, 0.6, 0.4667, 0.5, 0.5, 0.5, 0.5, 0.6, 0.4667, 0.6, 0.5, 0.5, 0.5333, 0.5, 0.5333, 0.6, 0.5, 0.6, 0.5333, 0.5, 0.5667, 0.5, 0.5667, 0.6, 0.5333, 0.6, 0.5667, 0.5, 0.6, 0.5, 0.6, 0.6, 0.5667, 0.6, 0.6, 0.5, 0.6333, 0.5, 0.6333, 0.6, 0.6, 0.6, 0.6333, 0.5, 0.6667, 0.5, 0.6667, 0.6, 0.6333, 0.6, 0.6667, 0.5, 0.7, 0.5, 0.7, 0.6, 0.6667, 0.6, 0.7, 0.5, 0.7333, 0.5, 0.7333, 0.6, 0.7, 0.6, 0.7333, 0.5, 0.7667, 0.5, 0.7667, 0.6, 0.7333, 0.6, 0.7667, 0.5, 0.8, 0.5, 0.8, 0.6, 0.7667, 0.6, 0.8, 0.5, 0.8333, 0.5, 0.8333, 0.6, 0.8, 0.6, 0.8333, 0.5, 0.8667, 0.5, 0.8667, 0.6, 0.8333, 0.6, 0.8667, 0.5, 0.9, 0.5, 0.9, 0.6, 0.8667, 0.6, 0.9, 0.5, 0.9333, 0.5, 0.9333, 0.6, 0.9, 0.6, 0.9333, 0.5, 0.9667, 0.5, 0.9667, 0.6, 0.9333, 0.6, 0.9667, 0.5, 1.0, 0.5, 1.0, 0.6, 0.9667, 0.6, 0.0, 0.6, 0.03333, 0.6, 0.03333, 0.7, 0.0, 0.7, 0.03333, 0.6, 0.06667, 0.6, 0.06667, 0.7, 0.03333, 0.7, 0.06667, 0.6, 0.1, 0.6, 0.1, 0.7, 0.06667, 0.7, 0.1, 0.6, 0.1333, 0.6, 0.1333, 0.7, 0.1, 0.7, 0.1333, 0.6, 0.1667, 0.6, 0.1667, 0.7, 0.1333, 0.7, 0.1667, 0.6, 0.2, 0.6, 0.2, 0.7, 0.1667, 0.7, 0.2, 0.6, 0.2333, 0.6, 0.2333, 0.7, 0.2, 0.7, 0.2333, 0.6, 0.2667, 0.6, 0.2667, 0.7, 0.2333, 0.7, 0.2667, 0.6, 0.3, 0.6, 0.3, 0.7, 0.2667, 0.7, 0.3, 0.6, 0.3333, 0.6, 0.3333, 0.7, 0.3, 0.7, 0.3333, 0.6, 0.3667, 0.6, 0.3667, 0.7, 0.3333, 0.7, 0.3667, 0.6, 0.4, 0.6, 0.4, 0.7, 0.3667, 0.7, 0.4, 0.6, 0.4333, 0.6, 0.4333, 0.7, 0.4, 0.7, 0.4333, 0.6, 0.4667, 0.6, 0.4667, 0.7, 0.4333, 0.7, 0.4667, 0.6, 0.5, 0.6, 0.5, 0.7, 0.4667, 0.7, 0.5, 0.6, 0.5333, 0.6, 0.5333, 0.7, 0.5, 0.7, 0.5333, 0.6, 0.5667, 0.6, 0.5667, 0.7, 0.5333, 0.7, 0.5667, 0.6, 0.6, 0.6, 0.6, 0.7, 0.5667, 0.7, 0.6, 0.6, 0.6333, 0.6, 0.6333, 0.7, 0.6, 0.7, 0.6333, 0.6, 0.6667, 0.6, 0.6667, 0.7, 0.6333, 0.7, 0.6667, 0.6, 0.7, 0.6, 0.7, 0.7, 0.6667, 0.7, 0.7, 0.6, 0.7333, 0.6, 0.7333, 0.7, 0.7, 0.7, 0.7333, 0.6, 0.7667, 0.6, 0.7667, 0.7, 0.7333, 0.7, 0.7667, 0.6, 0.8, 0.6, 0.8, 0.7, 0.7667, 0.7, 0.8, 0.6, 0.8333, 0.6, 0.8333, 0.7, 0.8, 0.7, 0.8333, 0.6, 0.8667, 0.6, 0.8667, 0.7, 0.8333, 0.7, 0.8667, 0.6, 0.9, 0.6, 0.9, 0.7, 0.8667, 0.7, 0.9, 0.6, 0.9333, 0.6, 0.9333, 0.7, 0.9, 0.7, 0.9333, 0.6, 0.9667, 0.6, 0.9667, 0.7, 0.9333, 0.7, 0.9667, 0.6, 1.0, 0.6, 1.0, 0.7, 0.9667, 0.7, 0.0, 0.7, 0.03333, 0.7, 0.03333, 0.8, 0.0, 0.8, 0.03333, 0.7, 0.06667, 0.7, 0.06667, 0.8, 0.03333, 0.8, 0.06667, 0.7, 0.1, 0.7, 0.1, 0.8, 0.06667, 0.8, 0.1, 0.7, 0.1333, 0.7, 0.1333, 0.8, 0.1, 0.8, 0.1333, 0.7, 0.1667, 0.7, 0.1667, 0.8, 0.1333, 0.8, 0.1667, 0.7, 0.2, 0.7, 0.2, 0.8, 0.1667, 0.8, 0.2, 0.7, 0.2333, 0.7, 0.2333, 0.8, 0.2, 0.8, 0.2333, 0.7, 0.2667, 0.7, 0.2667, 0.8, 0.2333, 0.8, 0.2667, 0.7, 0.3, 0.7, 0.3, 0.8, 0.2667, 0.8, 0.3, 0.7, 0.3333, 0.7, 0.3333, 0.8, 0.3, 0.8, 0.3333, 0.7, 0.3667, 0.7, 0.3667, 0.8, 0.3333, 0.8, 0.3667, 0.7, 0.4, 0.7, 0.4, 0.8, 0.3667, 0.8, 0.4, 0.7, 0.4333, 0.7, 0.4333, 0.8, 0.4, 0.8, 0.4333, 0.7, 0.4667, 0.7, 0.4667, 0.8, 0.4333, 0.8, 0.4667, 0.7, 0.5, 0.7, 0.5, 0.8, 0.4667, 0.8, 0.5, 0.7, 0.5333, 0.7, 0.5333, 0.8, 0.5, 0.8, 0.5333, 0.7, 0.5667, 0.7, 0.5667, 0.8, 0.5333, 0.8, 0.5667, 0.7, 0.6, 0.7, 0.6, 0.8, 0.5667, 0.8, 0.6, 0.7, 0.6333, 0.7, 0.6333, 0.8, 0.6, 0.8, 0.6333, 0.7, 0.6667, 0.7, 0.6667, 0.8, 0.6333, 0.8, 0.6667, 0.7, 0.7, 0.7, 0.7, 0.8, 0.6667, 0.8, 0.7, 0.7, 0.7333, 0.7, 0.7333, 0.8, 0.7, 0.8, 0.7333, 0.7, 0.7667, 0.7, 0.7667, 0.8, 0.7333, 0.8, 0.7667, 0.7, 0.8, 0.7, 0.8, 0.8, 0.7667, 0.8, 0.8, 0.7, 0.8333, 0.7, 0.8333, 0.8, 0.8, 0.8, 0.8333, 0.7, 0.8667, 0.7, 0.8667, 0.8, 0.8333, 0.8, 0.8667, 0.7, 0.9, 0.7, 0.9, 0.8, 0.8667, 0.8, 0.9, 0.7, 0.9333, 0.7, 0.9333, 0.8, 0.9, 0.8, 0.9333, 0.7, 0.9667, 0.7, 0.9667, 0.8, 0.9333, 0.8, 0.9667, 0.7, 1.0, 0.7, 1.0, 0.8, 0.9667, 0.8, 0.0, 0.8, 0.03333, 0.8, 0.03333, 0.9, 0.0, 0.9, 0.03333, 0.8, 0.06667, 0.8, 0.06667, 0.9, 0.03333, 0.9, 0.06667, 0.8, 0.1, 0.8, 0.1, 0.9, 0.06667, 0.9, 0.1, 0.8, 0.1333, 0.8, 0.1333, 0.9, 0.1, 0.9, 0.1333, 0.8, 0.1667, 0.8, 0.1667, 0.9, 0.1333, 0.9, 0.1667, 0.8, 0.2, 0.8, 0.2, 0.9, 0.1667, 0.9, 0.2, 0.8, 0.2333, 0.8, 0.2333, 0.9, 0.2, 0.9, 0.2333, 0.8, 0.2667, 0.8, 0.2667, 0.9, 0.2333, 0.9, 0.2667, 0.8, 0.3, 0.8, 0.3, 0.9, 0.2667, 0.9, 0.3, 0.8, 0.3333, 0.8, 0.3333, 0.9, 0.3, 0.9, 0.3333, 0.8, 0.3667, 0.8, 0.3667, 0.9, 0.3333, 0.9, 0.3667, 0.8, 0.4, 0.8, 0.4, 0.9, 0.3667, 0.9, 0.4, 0.8, 0.4333, 0.8, 0.4333, 0.9, 0.4, 0.9, 0.4333, 0.8, 0.4667, 0.8, 0.4667, 0.9, 0.4333, 0.9, 0.4667, 0.8, 0.5, 0.8, 0.5, 0.9, 0.4667, 0.9, 0.5, 0.8, 0.5333, 0.8, 0.5333, 0.9, 0.5, 0.9, 0.5333, 0.8, 0.5667, 0.8, 0.5667, 0.9, 0.5333, 0.9, 0.5667, 0.8, 0.6, 0.8, 0.6, 0.9, 0.5667, 0.9, 0.6, 0.8, 0.6333, 0.8, 0.6333, 0.9, 0.6, 0.9, 0.6333, 0.8, 0.6667, 0.8, 0.6667, 0.9, 0.6333, 0.9, 0.6667, 0.8, 0.7, 0.8, 0.7, 0.9, 0.6667, 0.9, 0.7, 0.8, 0.7333, 0.8, 0.7333, 0.9, 0.7, 0.9, 0.7333, 0.8, 0.7667, 0.8, 0.7667, 0.9, 0.7333, 0.9, 0.7667, 0.8, 0.8, 0.8, 0.8, 0.9, 0.7667, 0.9, 0.8, 0.8, 0.8333, 0.8, 0.8333, 0.9, 0.8, 0.9, 0.8333, 0.8, 0.8667, 0.8, 0.8667, 0.9, 0.8333, 0.9, 0.8667, 0.8, 0.9, 0.8, 0.9, 0.9, 0.8667, 0.9, 0.9, 0.8, 0.9333, 0.8, 0.9333, 0.9, 0.9, 0.9, 0.9333, 0.8, 0.9667, 0.8, 0.9667, 0.9, 0.9333, 0.9, 0.9667, 0.8, 1.0, 0.8, 1.0, 0.9, 0.9667, 0.9, 1.0, 0.9, 1.0, 0.8, 1.0, 0.8, 1.0, 0.9, 1.0, 0.8, 1.0, 0.7, 1.0, 0.7, 1.0, 0.8, 1.0, 0.7, 1.0, 0.6, 1.0, 0.6, 1.0, 0.7, 1.0, 0.6, 1.0, 0.5, 1.0, 0.5, 1.0, 0.6, 1.0, 0.5, 1.0, 0.4, 1.0, 0.4, 1.0, 0.5, 1.0, 0.4, 1.0, 0.3, 1.0, 0.3, 1.0, 0.4, 1.0, 0.3, 1.0, 0.2, 1.0, 0.2, 1.0, 0.3, 1.0, 0.2, 1.0, 0.1, 1.0, 0.1, 1.0, 0.2, 1.0, 0.1, 1.0, 0.0, 1.0, 0.0, 1.0, 0.1, 1.0, 0.6, 1.0, 0.5, 1.0, 0.5, 1.0, 0.6, 1.0, 0.3, 1.0, 0.2, 1.0, 0.2, 1.0, 0.3, 1.0, 0.7, 1.0, 0.6, 1.0, 0.6, 1.0, 0.7, 1.0, 0.4, 1.0, 0.3, 1.0, 0.3, 1.0, 0.4, 1.0, 0.1, 1.0, 0.0, 1.0, 0.0, 1.0, 0.1, 1.0, 0.8, 1.0, 0.7, 1.0, 0.7, 1.0, 0.8, 1.0, 0.5, 1.0, 0.4, 1.0, 0.4, 1.0, 0.5, 1.0, 0.2, 1.0, 0.1, 1.0, 0.1, 1.0, 0.2, 1.0, 0.9, 1.0, 0.8, 1.0, 0.8, 1.0, 0.9, 1.0, 0.2, 1.0, 0.1, 1.0, 0.1, 1.0, 0.2, 1.0, 0.9, 1.0, 0.8, 1.0, 0.8, 1.0, 0.9, 1.0, 0.6, 1.0, 0.5, 1.0, 0.5, 1.0, 0.6, 1.0, 0.3, 1.0, 0.2, 1.0, 0.2, 1.0, 0.3, 1.0, 0.7, 1.0, 0.6, 1.0, 0.6, 1.0, 0.7, 1.0, 0.4, 1.0, 0.3, 1.0, 0.3, 1.0, 0.4, 1.0, 0.1, 1.0, 0.0, 1.0, 0.0, 1.0, 0.1, 1.0, 0.8, 1.0, 0.7, 1.0, 0.7, 1.0, 0.8, 1.0, 0.5, 1.0, 0.4, 1.0, 0.4, 1.0, 0.5, 0.0, 0.2, 0.0, 0.3, 0.0, 0.3, 0.0, 0.2, 0.0, 0.1, 0.0, 0.2, 0.0, 0.2, 0.0, 0.1, 0.0, 0.0, 0.0, 0.1, 0.0, 0.1, 0.0, 0.0, 0.0, 0.8, 0.0, 0.9, 0.0, 0.9, 0.0, 0.8, 0.0, 0.7, 0.0, 0.8, 0.0, 0.8, 0.0, 0.7, 0.0, 0.6, 0.0, 0.7, 0.0, 0.7, 0.0, 0.6, 0.0, 0.5, 0.0, 0.6, 0.0, 0.6, 0.0, 0.5, 0.0, 0.4, 0.0, 0.5, 0.0, 0.5, 0.0, 0.4, 0.0, 0.3, 0.0, 0.4, 0.0, 0.4, 0.0, 0.3, 0.0, 0.0, 0.0, 0.1, 0.0, 0.1, 0.0, 0.0, 0.0, 0.7, 0.0, 0.8, 0.0, 0.8, 0.0, 0.7, 0.0, 0.4, 0.0, 0.5, 0.0, 0.5, 0.0, 0.4, 0.0, 0.1, 0.0, 0.2, 0.0, 0.2, 0.0, 0.1, 0.0, 0.8, 0.0, 0.9, 0.0, 0.9, 0.0, 0.8, 0.0, 0.5, 0.0, 0.6, 0.0, 0.6, 0.0, 0.5, 0.0, 0.2, 0.0, 0.3, 0.0, 0.3, 0.0, 0.2, 0.0, 0.6, 0.0, 0.7, 0.0, 0.7, 0.0, 0.6, 0.0, 0.3, 0.0, 0.4, 0.0, 0.4, 0.0, 0.3, 0.1333, 0.0, 0.1, 0.0, 0.1, 0.0, 0.1333, 0.0, 0.4333, 0.0, 0.4, 0.0, 0.4, 0.0, 0.4333, 0.0, 0.7333, 0.0, 0.7, 0.0, 0.7, 0.0, 0.7333, 0.0, 0.0, 0.0, 0.0, 0.0, 0.0, 0.0, 0.0, 0.0, 0.3, 0.0, 0.2667, 0.0, 0.2667, 0.0, 0.3, 0.0, 0.6, 0.0, 0.5667, 0.0, 0.5667, 0.0, 0.6, 0.0, 0.9, 0.0, 0.8667, 0.0, 0.8667, 0.0, 0.9, 0.0, 0.1667, 0.0, 0.1333, 0.0, 0.1333, 0.0, 0.1667, 0.0, 0.4667, 0.0, 0.4333, 0.0, 0.4333, 0.0, 0.4667, 0.0, 0.7667, 0.0, 0.7333, 0.0, 0.7333, 0.0, 0.7667, 0.0, 0.03333, 0.0, 0.0, 0.0, 0.0, 0.0, 0.03333, 0.0, 0.3333, 0.0, 0.3, 0.0, 0.3, 0.0, 0.3333, 0.0, 0.6333, 0.0, 0.6, 0.0, 0.6, 0.0, 0.6333, 0.0, 0.9333, 0.0, 0.9, 0.0, 0.9, 0.0, 0.9333, 0.0, 1.0, 0.0, 1.0, 0.0, 1.0, 0.0, 1.0, 0.0, 0.2, 0.0, 0.1667, 0.0, 0.1667, 0.0, 0.2, 0.0, 0.5, 0.0, 0.4667, 0.0, 0.4667, 0.0, 0.5, 0.0, 0.8, 0.0, 0.7667, 0.0, 0.7667, 0.0, 0.8, 0.0, 0.06667, 0.0, 0.03333, 0.0, 0.03333, 0.0, 0.06667, 0.0, 0.3667, 0.0, 0.3333, 0.0, 0.3333, 0.0, 0.3667, 0.0, 0.6667, 0.0, 0.6333, 0.0, 0.6333, 0.0, 0.6667, 0.0, 0.9667, 0.0, 0.9333, 0.0, 0.9333, 0.0, 0.9667, 0.0, 1.0, 0.0, 1.0, 0.0, 1.0, 0.0, 1.0, 0.0, 0.2333, 0.0, 0.2, 0.0, 0.2, 0.0, 0.2333, 0.0, 0.0, 0.0, 0.0, 0.0, 0.0, 0.0, 0.0, 0.0, 0.5333, 0.0, 0.5, 0.0, 0.5, 0.0, 0.5333, 0.0, 0.8333, 0.0, 0.8, 0.0, 0.8, 0.0, 0.8333, 0.0, 0.1, 0.0, 0.06667, 0.0, 0.06667, 0.0, 0.1, 0.0, 0.4, 0.0, 0.3667, 0.0, 0.3667, 0.0, 0.4, 0.0, 0.7, 0.0, 0.6667, 0.0, 0.6667, 0.0, 0.7, 0.0, 1.0, 0.0, 0.9667, 0.0, 0.9667, 0.0, 1.0, 0.0, 0.2667, 0.0, 0.2333, 0.0, 0.2333, 0.0, 0.2667, 0.0, 0.5667, 0.0, 0.5333, 0.0, 0.5333, 0.0, 0.5667, 0.0, 1.0, 0.0, 1.0, 0.0, 1.0, 0.0, 1.0, 0.0, 0.8667, 0.0, 0.8333, 0.0, 0.8333, 0.0, 0.8667, 0.0])
me_grid_002.materials.append(mat_material_001)
me_grid_002.materials.append(mat_material_002)
me_grid_002.update()

# ---- curves / text
txt_text_001 = bpy.data.curves.new('Text.001', 'FONT')
txt_text_001.dimensions = '2D'
txt_text_001.body = 'LIVE'
txt_text_001.materials.append(mat_livematerial)
txt_text_001.align_x = 'CENTER'
txt_text_001.align_y = 'CENTER'
txt_text_001.size = 2.154
txt_text_001.space_character = 1.7

# ---- objects
ob_collection = bpy.data.objects.new('Collection', None)
ob_livesign = bpy.data.objects.new('LiveSign', me_grid_002)
ob_text = bpy.data.objects.new('Text', txt_text_001)

# ---- transforms, parenting, visibility, modifiers, constraints
ob_collection.location = (0.0, 0.0, 0.0)
ob_collection.scale = (0.1, 0.1, 0.1)
ob_collection.instance_type = 'COLLECTION'
ob_livesign.location = (-0.1226, 86.29, 9.706)
ob_livesign.rotation_euler = (1.571, 0.0, 0.0)
_m = ob_livesign.modifiers.new('GeometryNodes', 'NODES')
_m.node_group = ng_geometry_nodes
_m = ob_livesign.modifiers.new('Wireframe', 'WIREFRAME')
_m.use_replace = False
_m.material_offset = 1
ob_text.parent = ob_livesign
ob_text.matrix_parent_inverse = Matrix(((1.0, 0.0, -0.0, 0.1226), (0.0, -4.371e-08, 1.0, -9.606), (0.0, -1.0, -4.371e-08, 86.29), (-0.0, 0.0, -0.0, 1.0)))
ob_text.location = (-0.04758, 86.32, 9.381)
ob_text.rotation_euler = (1.571, -0.0, 0.0)
_m = ob_text.modifiers.new('GeometryNodes', 'NODES')
_m.node_group = ng_geometry_nodes_001
_gi = [s.identifier for s in ng_geometry_nodes_001.interface.items_tree if s.item_type == 'SOCKET' and s.in_out == 'INPUT']
_m[_gi[1]] = mat_livematerial  # Material
ob_collection.instance_collection = col_collection

# ---- collection membership
col_collection.objects.link(ob_collection)
col_collection.objects.link(ob_livesign)
col_collection.objects.link(ob_text)

# ---- scene / render settings (as saved in the file)
scene.frame_start = 1; scene.frame_end = 250; scene.frame_set(51)
scene.render.engine = 'BLENDER_EEVEE_NEXT'
scene.cycles.sampling_pattern = 'TABULATED_SOBOL'
scene.view_settings.view_transform = 'Filmic'
bpy.context.view_layer.update()

# ---- added for rendering (the .blend has no active camera): camera
cam_auto = bpy.data.cameras.new('AutoCamera')
cam_auto.lens = 50.0
cam_auto.sensor_width = 36.0
cam_auto.clip_end = 1000.0
ob_auto_camera = bpy.data.objects.new('AutoCamera', cam_auto)
scene.collection.objects.link(ob_auto_camera)
ob_auto_camera.location = (6.71326, 78.2185, 14.9943)
ob_auto_camera.rotation_euler = (1.09748, -7.21219e-08, 0.694738)
scene.camera = ob_auto_camera
bpy.context.view_layer.update()
